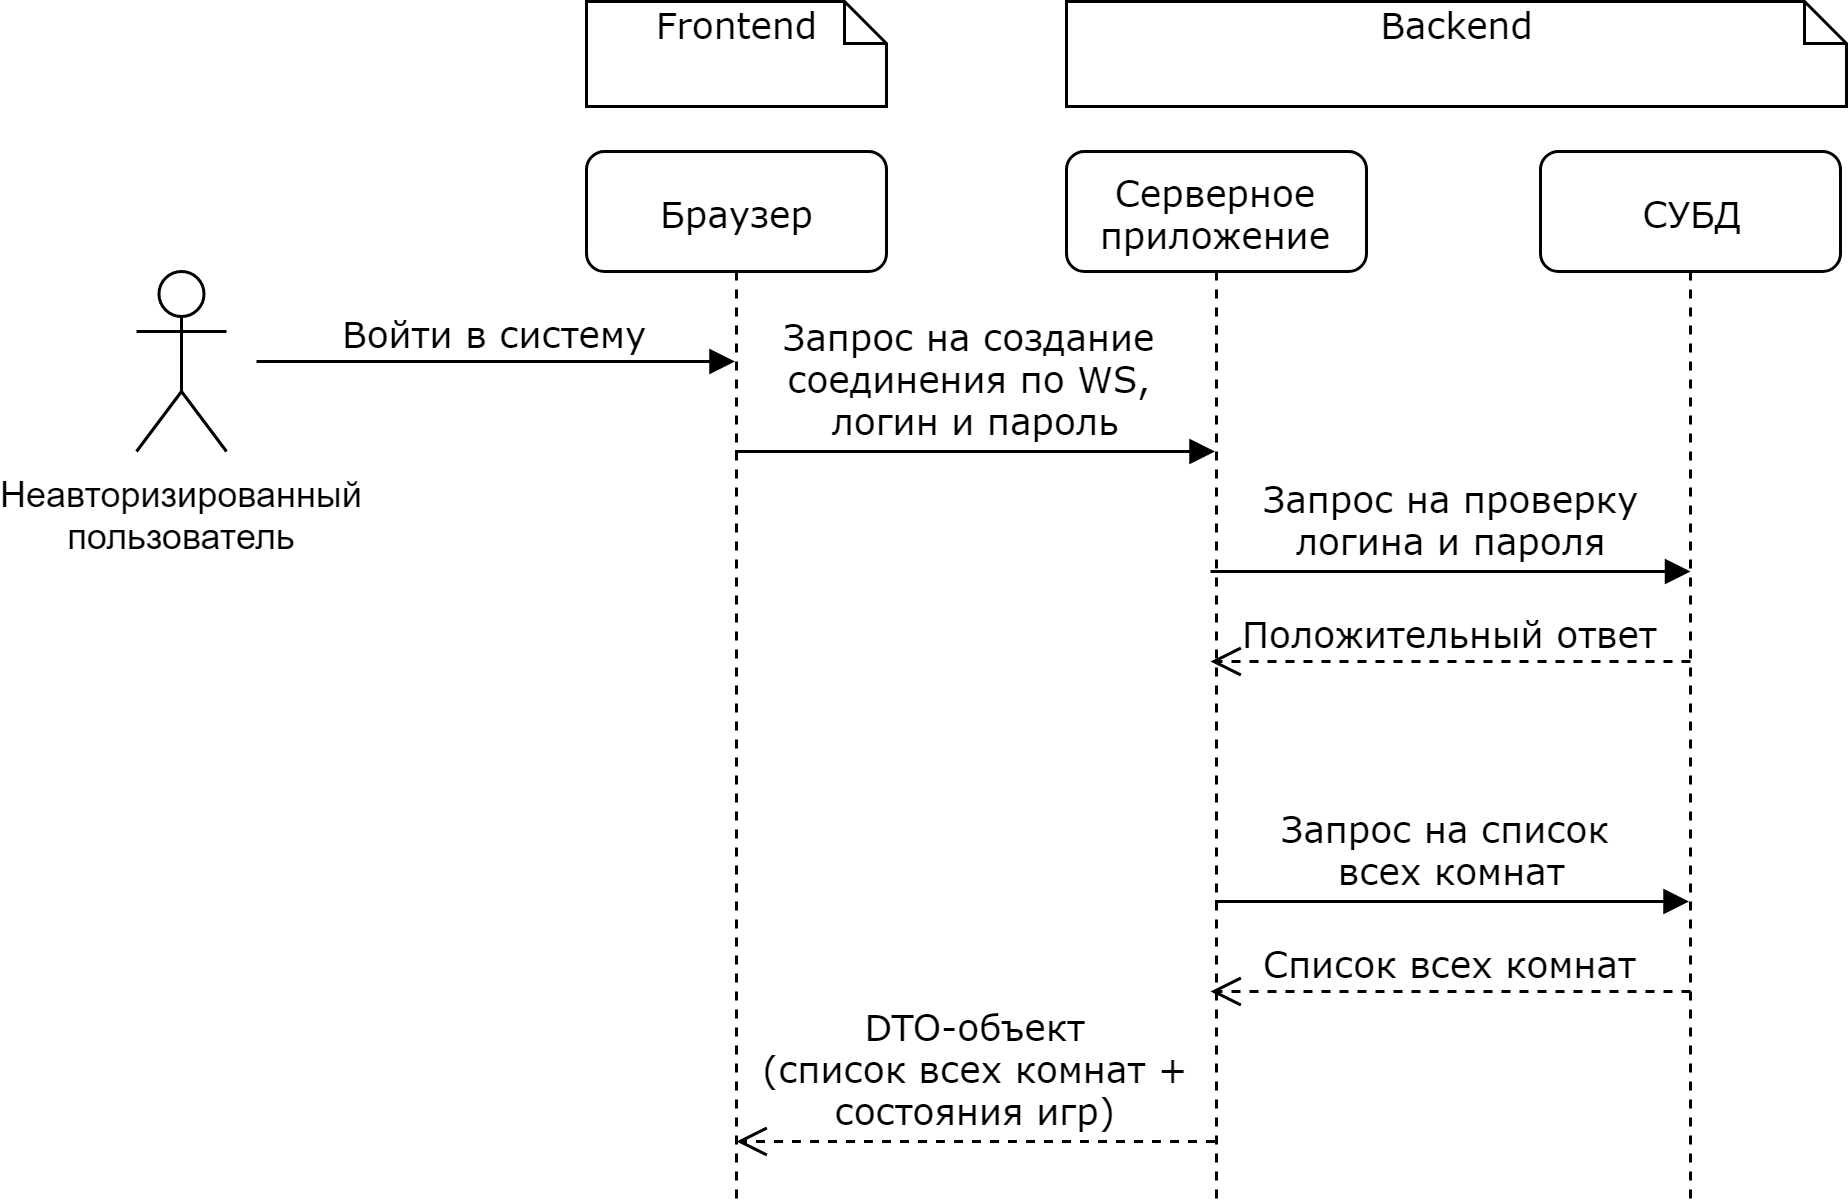

The diagram above was exported from draw.io. Its source (the exported page's mxGraphModel, read from the mxfile embedded in the PNG):
<mxGraphModel dx="1024" dy="566" grid="1" gridSize="10" guides="1" tooltips="1" connect="1" arrows="1" fold="1" page="1" pageScale="1" pageWidth="1100" pageHeight="850" background="#ffffff" math="0" shadow="0">
  <root>
    <mxCell id="0" />
    <mxCell id="1" parent="0" />
    <mxCell id="7baba1c4bc27f4b0-2" value="Серверное приложение" style="shape=umlLifeline;perimeter=lifelinePerimeter;whiteSpace=wrap;html=1;container=1;collapsible=0;recursiveResize=0;outlineConnect=0;rounded=1;shadow=0;comic=0;labelBackgroundColor=none;strokeColor=#000000;strokeWidth=1;fillColor=#FFFFFF;fontFamily=Verdana;fontSize=12;fontColor=#000000;align=center;" parent="1" vertex="1">
      <mxGeometry x="430" y="130" width="100" height="350" as="geometry" />
    </mxCell>
    <mxCell id="7baba1c4bc27f4b0-3" value="СУБД" style="shape=umlLifeline;perimeter=lifelinePerimeter;whiteSpace=wrap;html=1;container=1;collapsible=0;recursiveResize=0;outlineConnect=0;rounded=1;shadow=0;comic=0;labelBackgroundColor=none;strokeColor=#000000;strokeWidth=1;fillColor=#FFFFFF;fontFamily=Verdana;fontSize=12;fontColor=#000000;align=center;" parent="1" vertex="1">
      <mxGeometry x="588" y="130" width="100" height="350" as="geometry" />
    </mxCell>
    <mxCell id="7baba1c4bc27f4b0-8" value="Браузер" style="shape=umlLifeline;perimeter=lifelinePerimeter;whiteSpace=wrap;html=1;container=1;collapsible=0;recursiveResize=0;outlineConnect=0;rounded=1;shadow=0;comic=0;labelBackgroundColor=none;strokeColor=#000000;strokeWidth=1;fillColor=#FFFFFF;fontFamily=Verdana;fontSize=12;fontColor=#000000;align=center;" parent="1" vertex="1">
      <mxGeometry x="270" y="130" width="100" height="350" as="geometry" />
    </mxCell>
    <mxCell id="7baba1c4bc27f4b0-11" value="Запрос на создание &lt;br&gt;соединения по WS,&amp;nbsp;&lt;br&gt;логин и пароль" style="html=1;verticalAlign=bottom;endArrow=block;labelBackgroundColor=none;fontFamily=Verdana;fontSize=12;edgeStyle=elbowEdgeStyle;elbow=vertical;" parent="1" source="7baba1c4bc27f4b0-8" target="7baba1c4bc27f4b0-2" edge="1">
      <mxGeometry relative="1" as="geometry">
        <mxPoint x="315" y="230" as="sourcePoint" />
        <Array as="points">
          <mxPoint x="380" y="230" />
        </Array>
        <mxPoint x="495" y="230" as="targetPoint" />
      </mxGeometry>
    </mxCell>
    <mxCell id="7baba1c4bc27f4b0-14" value="Запрос на список &lt;br&gt;всех комнат" style="html=1;verticalAlign=bottom;endArrow=block;labelBackgroundColor=none;fontFamily=Verdana;fontSize=12;edgeStyle=elbowEdgeStyle;elbow=vertical;" parent="1" source="7baba1c4bc27f4b0-2" target="7baba1c4bc27f4b0-3" edge="1">
      <mxGeometry relative="1" as="geometry">
        <mxPoint x="495" y="360" as="sourcePoint" />
        <mxPoint x="625" y="360" as="targetPoint" />
        <Array as="points">
          <mxPoint x="560" y="380" />
          <mxPoint x="585" y="360" />
          <mxPoint x="595" y="380" />
          <mxPoint x="575" y="320" />
          <mxPoint x="585" y="290" />
        </Array>
      </mxGeometry>
    </mxCell>
    <mxCell id="7baba1c4bc27f4b0-40" value="Frontend" style="shape=note;whiteSpace=wrap;html=1;size=14;verticalAlign=top;align=center;spacingTop=-6;rounded=0;shadow=0;comic=0;labelBackgroundColor=none;strokeColor=#000000;strokeWidth=1;fillColor=#FFFFFF;fontFamily=Verdana;fontSize=12;fontColor=#000000;" parent="1" vertex="1">
      <mxGeometry x="270" y="80" width="100" height="35" as="geometry" />
    </mxCell>
    <mxCell id="7baba1c4bc27f4b0-41" value="Backend" style="shape=note;whiteSpace=wrap;html=1;size=14;verticalAlign=top;align=center;spacingTop=-6;rounded=0;shadow=0;comic=0;labelBackgroundColor=none;strokeColor=#000000;strokeWidth=1;fillColor=#FFFFFF;fontFamily=Verdana;fontSize=12;fontColor=#000000;" parent="1" vertex="1">
      <mxGeometry x="430" y="80" width="260" height="35" as="geometry" />
    </mxCell>
    <mxCell id="7mEwJ8llIhR4hEEdDLph-1" value="Войти в систему" style="html=1;verticalAlign=bottom;endArrow=block;labelBackgroundColor=none;fontFamily=Verdana;fontSize=12;edgeStyle=elbowEdgeStyle;elbow=vertical;" parent="1" target="7baba1c4bc27f4b0-8" edge="1">
      <mxGeometry relative="1" as="geometry">
        <mxPoint x="160" y="200" as="sourcePoint" />
        <mxPoint x="305" y="200" as="targetPoint" />
        <Array as="points">
          <mxPoint x="230" y="200" />
        </Array>
      </mxGeometry>
    </mxCell>
    <mxCell id="7mEwJ8llIhR4hEEdDLph-7" value="Неавторизированный&lt;br&gt;пользователь" style="shape=umlActor;verticalLabelPosition=bottom;labelBackgroundColor=#ffffff;verticalAlign=top;html=1;" parent="1" vertex="1">
      <mxGeometry x="120" y="170" width="30" height="60" as="geometry" />
    </mxCell>
    <mxCell id="vHBmE2NxA-XEQlhMa-pa-4" value="DTO-объект&lt;br&gt;(список всех комнат +&lt;br&gt;состояния игр)" style="html=1;verticalAlign=bottom;endArrow=open;dashed=1;endSize=8;labelBackgroundColor=none;fontFamily=Verdana;fontSize=12;" parent="1" source="7baba1c4bc27f4b0-2" edge="1">
      <mxGeometry relative="1" as="geometry">
        <mxPoint x="320" y="460" as="targetPoint" />
        <mxPoint x="450" y="460" as="sourcePoint" />
      </mxGeometry>
    </mxCell>
    <mxCell id="vHBmE2NxA-XEQlhMa-pa-3" value="Список всех комнат" style="html=1;verticalAlign=bottom;endArrow=open;dashed=1;endSize=8;exitX=0;exitY=0.95;labelBackgroundColor=none;fontFamily=Verdana;fontSize=12;" parent="1" edge="1">
      <mxGeometry relative="1" as="geometry">
        <mxPoint x="478" y="410" as="targetPoint" />
        <mxPoint x="638" y="410" as="sourcePoint" />
      </mxGeometry>
    </mxCell>
    <mxCell id="LXmpIuI4EqjCShWJ96uJ-1" value="Запрос на проверку&lt;br&gt;логина и пароля" style="html=1;verticalAlign=bottom;endArrow=block;labelBackgroundColor=none;fontFamily=Verdana;fontSize=12;edgeStyle=elbowEdgeStyle;elbow=vertical;" parent="1" edge="1">
      <mxGeometry relative="1" as="geometry">
        <mxPoint x="478" y="270" as="sourcePoint" />
        <Array as="points">
          <mxPoint x="538.5" y="270" />
        </Array>
        <mxPoint x="638" y="270" as="targetPoint" />
      </mxGeometry>
    </mxCell>
    <mxCell id="LXmpIuI4EqjCShWJ96uJ-2" value="Положительный ответ" style="html=1;verticalAlign=bottom;endArrow=open;dashed=1;endSize=8;exitX=0;exitY=0.95;labelBackgroundColor=none;fontFamily=Verdana;fontSize=12;" parent="1" edge="1">
      <mxGeometry relative="1" as="geometry">
        <mxPoint x="478" y="300" as="targetPoint" />
        <mxPoint x="638" y="300" as="sourcePoint" />
      </mxGeometry>
    </mxCell>
  </root>
</mxGraphModel>